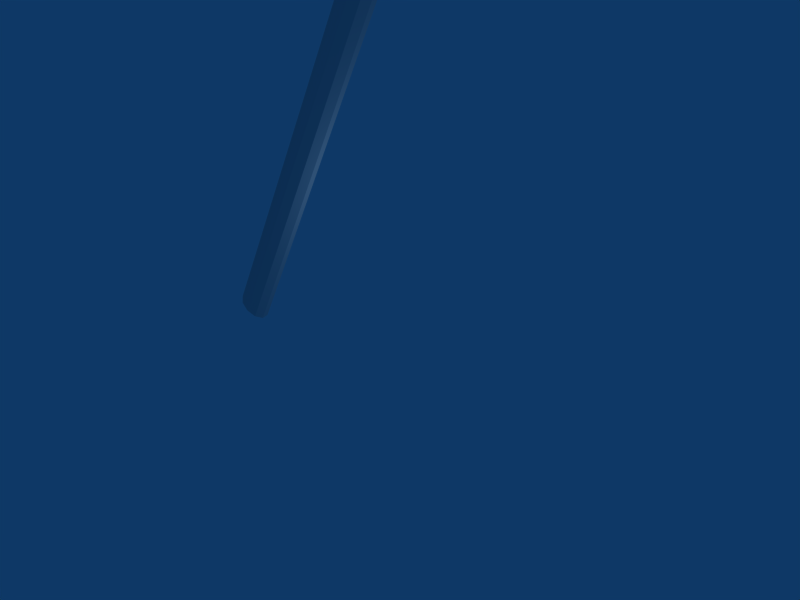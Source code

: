 # Source: placa_pare.blend  (saved by Blender 2.44.0; exported with 4.5.12 LTS)
import bpy
from mathutils import Matrix  # noqa: F401  (used for matrix-valued properties, if any)

bpy.ops.wm.read_factory_settings(use_empty=True)
scene = bpy.context.scene
scene.name = 'Scene'

# ---- collections
col_collection_1 = bpy.data.collections.new('Collection 1'); scene.collection.children.link(col_collection_1)

# ---- materials (node trees are filled in below, after node groups)
mat_placa = bpy.data.materials.new('Placa')
mat_placa.alpha_threshold = 0.0
mat_placa.preview_render_type = 'FLAT'
mat_placa.roughness = 0.5
mat_placa.line_color = (0.0, 0.0, 0.0, 1.0)

# ---- material node trees

# ---- world
world_world = bpy.data.worlds.new('World'); scene.world = world_world
world_world.color = (0.05656, 0.2208, 0.4)
world_world.use_sun_shadow = False
world_world.sun_shadow_jitter_overblur = 0.0
world_world.cycles.sampling_method = 'MANUAL'
world_world.cycles.sample_map_resolution = 256

# ---- cameras
cam_camera = bpy.data.cameras.new('Camera')
cam_camera.passepartout_alpha = 0.2
cam_camera.clip_end = 100.0
cam_camera.lens = 35.0
cam_camera.ortho_scale = 7.314
cam_camera.show_passepartout = False
cam_camera.show_safe_areas = True
cam_camera.dof.focus_distance = 0.0
cam_camera.dof.aperture_fstop = 128.0

# ---- lights
light_spot = bpy.data.lights.new('Spot', 'POINT')
light_spot.transmission_factor = 0.0
light_spot.cutoff_distance = 30.0
light_spot.energy = 100.0
light_spot.shadow_buffer_clip_start = 1.001
light_spot.shadow_soft_size = 1.0
light_spot.shadow_maximum_resolution = 0.006
light_spot.use_absolute_resolution = True
light_spot.cycles.use_multiple_importance_sampling = False

# ---- meshes
me_cube_001 = bpy.data.meshes.new('Cube.001')
me_cube_001.from_pydata([(2.077, 5.678, -0.343), (2.077, -4.262, -0.343), (-2.076, -4.262, -0.343), (-2.076, 5.678, -0.343), (2.077, 5.678, 0.343), (2.077, -4.262, 0.343), (-2.076, -4.262, 0.343), (-2.076, 5.678, 0.343), (4.957, 3.155, -0.343), (4.957, -1.739, -0.343), (4.957, 3.155, 0.343), (4.957, -1.739, 0.343), (-4.955, -1.739, 0.343), (-4.955, 3.155, 0.343), (-4.955, -1.739, -0.343), (-4.955, 3.155, -0.343), (0.4025, -4.272, 0.2303), (0.5466, -4.272, 0.05094), (0.497, -4.272, -0.1478), (0.2725, -4.272, -0.2902), (-0.04101, -4.272, -0.3216), (-0.3239, -4.272, -0.2303), (-0.468, -4.272, -0.05094), (-0.4183, -4.272, 0.1478), (-0.1938, -4.272, 0.2902), (0.1197, -4.272, 0.3216), (0.4025, -20.12, 0.2303), (0.5466, -20.12, 0.05094), (0.497, -20.12, -0.1478), (0.2725, -20.12, -0.2902), (-0.04101, -20.12, -0.3216), (-0.3239, -20.12, -0.2303), (-0.468, -20.12, -0.05094), (-0.4183, -20.12, 0.1478), (-0.1938, -20.12, 0.2902), (0.1197, -20.12, 0.3216), (0.03934, -4.272, 1.201e-08), (0.03934, -20.12, -1.17e-06)], [], [(0, 1, 2, 3), (4, 7, 6, 5), (1, 5, 6, 2), (4, 0, 3, 7), (1, 0, 8, 9), (4, 5, 11, 10), (5, 1, 9, 11), (0, 4, 10, 8), (8, 10, 11, 9), (15, 14, 12, 13), (3, 15, 13, 7), (6, 12, 14, 2), (7, 13, 12, 6), (2, 14, 15, 3), (36, 16, 17), (37, 27, 26), (36, 17, 18), (37, 28, 27), (36, 18, 19), (37, 29, 28), (36, 19, 20), (37, 30, 29), (36, 20, 21), (37, 31, 30), (36, 21, 22), (37, 32, 31), (36, 22, 23), (37, 33, 32), (36, 23, 24), (37, 34, 33), (36, 24, 25), (37, 35, 34), (36, 25, 16), (37, 26, 35), (16, 26, 27, 17), (17, 27, 28, 18), (18, 28, 29, 19), (19, 29, 30, 20), (20, 30, 31, 21), (21, 31, 32, 22), (22, 32, 33, 23), (23, 33, 34, 24), (24, 34, 35, 25), (25, 35, 26, 16)])
_uv = me_cube_001.uv_layers.new(name='UVTex')
_uv.uv.foreach_set('vector', [0.2344, 0.9844, 0.2344, 0.2969, 0.5469, 0.2969, 0.5469, 0.9844, 0.5469, 0.9844, 0.2344, 0.9844, 0.2344, 0.2969, 0.5469, 0.2969, 0.5469, 0.2969, 0.5469, 0.2969, 0.2344, 0.2969, 0.2344, 0.2969, 0.5469, 0.9844, 0.5469, 0.9844, 0.2344, 0.9844, 0.2344, 0.9844, 0.2344, 0.2969, 0.2344, 0.9844, 0.0625, 0.8125, 0.0625, 0.4531, 0.5469, 0.9844, 0.5469, 0.2969, 0.7188, 0.4531, 0.7188, 0.8125, 0.5469, 0.2969, 0.5469, 0.2969, 0.7188, 0.4531, 0.7188, 0.4531, 0.5469, 0.9844, 0.5469, 0.9844, 0.7188, 0.8125, 0.7188, 0.8125, 0.7188, 0.8125, 0.7188, 0.8125, 0.7188, 0.4531, 0.7188, 0.4531, 0.0625, 0.8125, 0.0625, 0.4531, 0.0625, 0.4531, 0.0625, 0.8125, 0.2344, 0.9844, 0.0625, 0.8125, 0.0625, 0.8125, 0.2344, 0.9844, 0.2344, 0.2969, 0.0625, 0.4531, 0.0625, 0.4531, 0.2344, 0.2969, 0.2344, 0.9844, 0.0625, 0.8125, 0.0625, 0.4531, 0.2344, 0.2969, 0.5469, 0.2969, 0.7188, 0.4531, 0.7188, 0.8125, 0.5469, 0.9844, 0.875, 0.9531, 0.9219, 0.9531, 0.9219, 0.9531, 0.875, 0.03125, 0.9219, 0.03125, 0.9219, 0.03125, 0.875, 0.9531, 0.9219, 0.9531, 0.9219, 0.9531, 0.875, 0.03125, 0.9219, 0.03125, 0.9219, 0.03125, 0.875, 0.9531, 0.9219, 0.9531, 0.9219, 0.9531, 0.875, 0.03125, 0.9219, 0.03125, 0.9219, 0.03125, 0.875, 0.9531, 0.9219, 0.9531, 0.875, 0.9531, 0.875, 0.03125, 0.875, 0.03125, 0.9219, 0.03125, 0.875, 0.9531, 0.875, 0.9531, 0.875, 0.9531, 0.875, 0.03125, 0.875, 0.03125, 0.875, 0.03125, 0.875, 0.9531, 0.875, 0.9531, 0.875, 0.9531, 0.875, 0.03125, 0.875, 0.03125, 0.875, 0.03125, 0.875, 0.9531, 0.875, 0.9531, 0.875, 0.9531, 0.875, 0.03125, 0.875, 0.03125, 0.875, 0.03125, 0.875, 0.9531, 0.875, 0.9531, 0.875, 0.9531, 0.875, 0.03125, 0.875, 0.03125, 0.875, 0.03125, 0.875, 0.9531, 0.875, 0.9531, 0.875, 0.9531, 0.875, 0.03125, 0.875, 0.03125, 0.875, 0.03125, 0.875, 0.9531, 0.875, 0.9531, 0.9219, 0.9531, 0.875, 0.03125, 0.9219, 0.03125, 0.875, 0.03125, 0.9219, 0.9531, 0.9219, 0.03125, 0.9219, 0.03125, 0.9219, 0.9531, 0.9219, 0.9531, 0.9219, 0.03125, 0.9219, 0.03125, 0.9219, 0.9531, 0.9219, 0.9531, 0.9219, 0.03125, 0.9219, 0.03125, 0.9219, 0.9531, 0.9219, 0.9531, 0.9219, 0.03125, 0.875, 0.03125, 0.875, 0.9531, 0.875, 0.9531, 0.875, 0.03125, 0.875, 0.03125, 0.875, 0.9531, 0.875, 0.9531, 0.875, 0.03125, 0.875, 0.03125, 0.875, 0.9531, 0.875, 0.9531, 0.875, 0.03125, 0.875, 0.03125, 0.875, 0.9531, 0.875, 0.9531, 0.875, 0.03125, 0.875, 0.03125, 0.875, 0.9531, 0.875, 0.9531, 0.875, 0.03125, 0.875, 0.03125, 0.875, 0.9531, 0.875, 0.9531, 0.875, 0.03125, 0.9219, 0.03125, 0.9219, 0.9531])
_ca = me_cube_001.color_attributes.new('Col', 'BYTE_COLOR', 'CORNER')
_ca.data.foreach_set('color', [1.0, 1.0, 1.0, 1.0, 1.0, 1.0, 1.0, 1.0, 1.0, 1.0, 1.0, 1.0, 1.0, 1.0, 1.0, 1.0, 1.0, 1.0, 1.0, 1.0, 1.0, 1.0, 1.0, 1.0, 1.0, 1.0, 1.0, 1.0, 1.0, 1.0, 1.0, 1.0, 1.0, 1.0, 1.0, 1.0, 1.0, 1.0, 1.0, 1.0, 1.0, 1.0, 1.0, 1.0, 1.0, 1.0, 1.0, 1.0, 1.0, 1.0, 1.0, 1.0, 1.0, 1.0, 1.0, 1.0, 1.0, 1.0, 1.0, 1.0, 1.0, 1.0, 1.0, 1.0, 1.0, 1.0, 1.0, 1.0, 1.0, 1.0, 1.0, 1.0, 1.0, 1.0, 1.0, 1.0, 1.0, 1.0, 1.0, 1.0, 1.0, 1.0, 1.0, 1.0, 1.0, 1.0, 1.0, 1.0, 1.0, 1.0, 1.0, 1.0, 1.0, 1.0, 1.0, 1.0, 1.0, 1.0, 1.0, 1.0, 1.0, 1.0, 1.0, 1.0, 1.0, 1.0, 1.0, 1.0, 1.0, 1.0, 1.0, 1.0, 1.0, 1.0, 1.0, 1.0, 1.0, 1.0, 1.0, 1.0, 1.0, 1.0, 1.0, 1.0, 1.0, 1.0, 1.0, 1.0, 1.0, 1.0, 1.0, 1.0, 1.0, 1.0, 1.0, 1.0, 1.0, 1.0, 1.0, 1.0, 1.0, 1.0, 1.0, 1.0, 1.0, 1.0, 1.0, 1.0, 1.0, 1.0, 1.0, 1.0, 1.0, 1.0, 1.0, 1.0, 1.0, 1.0, 1.0, 1.0, 1.0, 1.0, 1.0, 1.0, 1.0, 1.0, 1.0, 1.0, 1.0, 1.0, 1.0, 1.0, 1.0, 1.0, 1.0, 1.0, 1.0, 1.0, 1.0, 1.0, 1.0, 1.0, 1.0, 1.0, 1.0, 1.0, 1.0, 1.0, 1.0, 1.0, 1.0, 1.0, 1.0, 1.0, 1.0, 1.0, 1.0, 1.0, 1.0, 1.0, 1.0, 1.0, 1.0, 1.0, 1.0, 1.0, 1.0, 1.0, 1.0, 1.0, 1.0, 1.0, 1.0, 1.0, 1.0, 1.0, 1.0, 1.0, 1.0, 1.0, 1.0, 1.0, 1.0, 1.0, 1.0, 1.0, 1.0, 1.0, 1.0, 1.0, 1.0, 1.0, 1.0, 1.0, 1.0, 1.0, 1.0, 1.0, 1.0, 1.0, 1.0, 1.0, 1.0, 1.0, 1.0, 1.0, 1.0, 1.0, 1.0, 1.0, 1.0, 1.0, 1.0, 1.0, 1.0, 1.0, 1.0, 1.0, 1.0, 1.0, 1.0, 1.0, 1.0, 1.0, 1.0, 1.0, 1.0, 1.0, 1.0, 1.0, 1.0, 1.0, 1.0, 1.0, 1.0, 1.0, 1.0, 1.0, 1.0, 1.0, 1.0, 1.0, 1.0, 1.0, 1.0, 1.0, 1.0, 1.0, 1.0, 1.0, 1.0, 1.0, 1.0, 1.0, 1.0, 1.0, 1.0, 1.0, 1.0, 1.0, 1.0, 1.0, 1.0, 1.0, 1.0, 1.0, 1.0, 1.0, 1.0, 1.0, 1.0, 1.0, 1.0, 1.0, 1.0, 1.0, 1.0, 1.0, 1.0, 1.0, 1.0, 1.0, 1.0, 1.0, 1.0, 1.0, 1.0, 1.0, 1.0, 1.0, 1.0, 1.0, 1.0, 1.0, 1.0, 1.0, 1.0, 1.0, 1.0, 1.0, 1.0, 1.0, 1.0, 1.0, 1.0, 1.0, 1.0, 1.0, 1.0, 1.0, 1.0, 1.0, 1.0, 1.0, 1.0, 1.0, 1.0, 1.0, 1.0, 1.0, 1.0, 1.0, 1.0, 1.0, 1.0, 1.0, 1.0, 1.0, 1.0, 1.0, 1.0, 1.0, 1.0, 1.0, 1.0, 1.0, 1.0, 1.0, 1.0, 1.0, 1.0, 1.0, 1.0, 1.0, 1.0, 1.0, 1.0, 1.0, 1.0, 1.0, 1.0, 1.0, 1.0, 1.0, 1.0, 1.0, 1.0, 1.0, 1.0, 1.0, 1.0, 1.0, 1.0, 1.0, 1.0, 1.0, 1.0, 1.0, 1.0, 1.0, 1.0, 1.0, 1.0, 1.0, 1.0, 1.0, 1.0, 1.0, 1.0, 1.0, 1.0, 1.0, 1.0, 1.0, 1.0, 1.0, 1.0, 1.0, 1.0, 1.0, 1.0, 1.0, 1.0, 1.0, 1.0, 1.0, 1.0, 1.0, 1.0, 1.0, 1.0, 1.0, 1.0, 1.0, 1.0, 1.0, 1.0, 1.0, 1.0, 1.0, 1.0, 1.0, 1.0, 1.0, 1.0, 1.0, 1.0, 1.0, 1.0, 1.0, 1.0, 1.0, 1.0, 1.0, 1.0, 1.0, 1.0, 1.0, 1.0, 1.0, 1.0, 1.0, 1.0, 1.0, 1.0, 1.0, 1.0, 1.0, 1.0, 1.0, 1.0, 1.0, 1.0, 1.0, 1.0, 1.0, 1.0, 1.0, 1.0, 1.0, 1.0, 1.0, 1.0, 1.0, 1.0, 1.0, 1.0, 1.0, 1.0, 1.0, 1.0, 1.0, 1.0, 1.0, 1.0, 1.0, 1.0, 1.0, 1.0, 1.0, 1.0, 1.0, 1.0, 1.0, 1.0, 1.0, 1.0, 1.0, 1.0, 1.0, 1.0, 1.0, 1.0, 1.0, 1.0, 1.0, 1.0, 1.0, 1.0, 1.0, 1.0, 1.0, 1.0, 1.0, 1.0, 1.0, 1.0, 1.0, 1.0, 1.0, 1.0, 1.0, 1.0, 1.0, 1.0, 1.0, 1.0, 1.0, 1.0, 1.0, 1.0, 1.0, 1.0, 1.0, 1.0, 1.0, 1.0, 1.0, 1.0, 1.0, 1.0, 1.0, 1.0, 1.0, 1.0, 1.0, 1.0, 1.0, 1.0, 1.0, 1.0, 1.0, 1.0, 1.0, 1.0, 1.0, 1.0, 1.0, 1.0, 1.0, 1.0, 1.0, 1.0, 1.0, 1.0, 1.0, 1.0, 1.0, 1.0, 1.0, 1.0, 1.0, 1.0, 1.0, 1.0, 1.0, 1.0, 1.0, 1.0, 1.0, 1.0, 1.0, 1.0, 1.0, 1.0, 1.0, 1.0, 1.0, 1.0, 1.0, 1.0, 1.0, 1.0, 1.0, 1.0, 1.0, 1.0, 1.0, 1.0, 1.0, 1.0, 1.0, 1.0, 1.0])
me_cube_001.materials.append(mat_placa)
me_cube_001.use_remesh_preserve_volume = False
me_cube_001.use_remesh_preserve_attributes = False
me_cube_001.use_mirror_vertex_groups = False
me_cube_001.update()
arm_armature = bpy.data.armatures.new('Armature')  # bones are not reproduced

# ---- objects
ob_armature = bpy.data.objects.new('Armature', arm_armature)
ob_cube = bpy.data.objects.new('Cube', me_cube_001)
ob_lamp = bpy.data.objects.new('Lamp', light_spot)
ob_camera = bpy.data.objects.new('Camera', cam_camera)

# ---- transforms, parenting, visibility, modifiers, constraints
ob_armature.location = (0.03934, -1.49e-07, 0.1913)
ob_armature.rotation_euler = (1.571, -0.0, 1.571)
ob_armature.lock_rotations_4d = False
ob_armature.empty_display_type = 'ARROWS'
ob_armature.color = (0.0, 0.0, 0.0, 1.0)
ob_armature.lineart.crease_threshold = 0.0
ob_cube.parent = ob_armature
ob_cube.matrix_parent_inverse = Matrix(((-4.371e-08, 1.0, -2.118e-22, 1.507e-07), (4.371e-08, 1.911e-15, 1.0, -0.1913), (1.0, 4.371e-08, -4.371e-08, -0.03934), (0.0, 0.0, 0.0, 1.0)))
ob_cube.location = (0.0, 0.1053, 20.07)
ob_cube.rotation_euler = (1.571, -0.0, 0.0)
ob_cube.scale = (0.9738, 0.9738, 0.9738)
ob_cube.lock_rotations_4d = False
ob_cube.empty_display_type = 'ARROWS'
ob_cube.color = (0.0, 0.0, 0.0, 1.0)
ob_cube.lineart.crease_threshold = 0.0
_vg = ob_cube.vertex_groups.new(name='Bone')
_vg.add([0, 1, 2, 3, 4, 5, 6, 7, 8, 9, 10, 11, 12, 13, 14, 15, 16, 17, 18, 19, 20, 21, 22, 23, 24, 25, 26, 27, 28, 29, 30, 31, 32, 33, 34, 35, 36, 37], 1.0, 'REPLACE')
_m = ob_cube.modifiers.new('Armature', 'ARMATURE')
_m.object = ob_armature
_m.use_bone_envelopes = True
ob_lamp.location = (4.076, 1.005, 5.904)
ob_lamp.rotation_euler = (0.6503, 0.05522, 1.866)
ob_lamp.lock_rotations_4d = False
ob_lamp.empty_display_type = 'ARROWS'
ob_lamp.color = (0.0, 0.0, 0.0, 0.0)
ob_lamp.lineart.crease_threshold = 0.0
ob_camera.location = (11.15, -11.24, 17.05)
ob_camera.rotation_euler = (0.7832, -0.3473, 0.8711)
ob_camera.lock_rotations_4d = False
ob_camera.empty_display_type = 'ARROWS'
ob_camera.color = (0.0, 0.0, 0.0, 0.0)
ob_camera.display_type = 'WIRE'
ob_camera.lineart.crease_threshold = 0.0

# ---- collection membership
col_collection_1.objects.link(ob_armature)
col_collection_1.objects.link(ob_cube)
col_collection_1.objects.link(ob_lamp)
col_collection_1.objects.link(ob_camera)

# ---- scene / render settings (as saved in the file)
scene.camera = ob_camera
scene.frame_start = 1; scene.frame_end = 250; scene.frame_set(1)
scene.render.engine = 'BLENDER_EEVEE_NEXT'
scene.render.image_settings.file_format = 'JPEG'
scene.render.image_settings.color_mode = 'RGB'
scene.render.image_settings.compression = 90
scene.render.resolution_x = 800
scene.render.resolution_y = 600
scene.render.pixel_aspect_x = 100.0
scene.render.pixel_aspect_y = 100.0
scene.render.fps = 25
scene.render.dither_intensity = 0.0
scene.render.use_compositing = False
scene.render.use_sequencer = False
scene.render.bake_margin = 2
scene.render.bake_bias = 0.0
scene.render.use_stamp_time = False
scene.render.use_stamp_date = False
scene.render.use_stamp_frame = False
scene.render.use_stamp_camera = False
scene.render.use_stamp_scene = False
scene.render.use_stamp_filename = False
scene.render.use_stamp_render_time = False
scene.render.stamp_font_size = 0
scene.cycles.use_denoising = False
scene.cycles.samples = 10
scene.cycles.sampling_pattern = 'TABULATED_SOBOL'
scene.cycles.light_sampling_threshold = 0.0
scene.cycles.use_adaptive_sampling = False
scene.cycles.use_light_tree = False
scene.cycles.blur_glossy = 0.0
scene.cycles.volume_bounces = 1
scene.cycles.pixel_filter_type = 'GAUSSIAN'
scene.cycles.sample_clamp_indirect = 0.0
scene.view_settings.view_transform = 'Raw'
bpy.context.view_layer.update()
